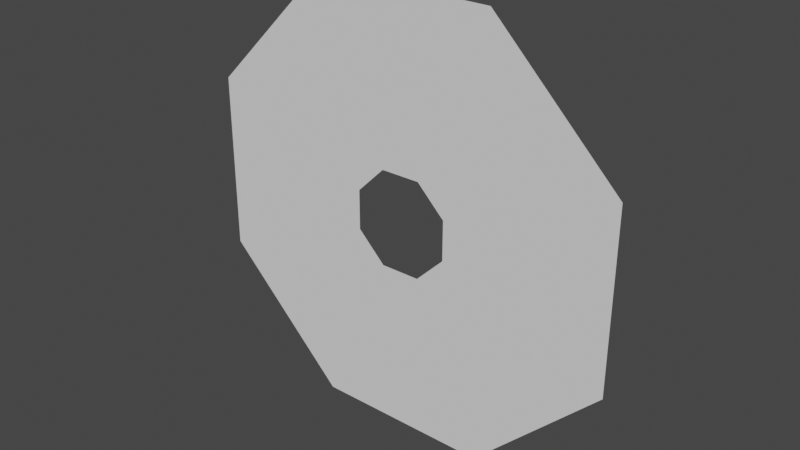 # Source: demoMap3.blend  (saved by Blender 2.90.8; exported with 4.5.12 LTS)
import bpy
from mathutils import Matrix  # noqa: F401  (used for matrix-valued properties, if any)

bpy.ops.wm.read_factory_settings(use_empty=True)
scene = bpy.context.scene
scene.name = 'Scene'

# ---- collections
col_collection = bpy.data.collections.new('Collection'); scene.collection.children.link(col_collection)

# ---- world
world_world = bpy.data.worlds.new('World'); scene.world = world_world
world_world.use_nodes = True; world_world.node_tree.nodes.clear()
_N = world_world.node_tree.nodes; _L = world_world.node_tree.links
n0 = _N.new('ShaderNodeOutputWorld'); n0.name = 'World Output'; n0.location = (300, 300)
n1 = _N.new('ShaderNodeBackground'); n1.name = 'Background'; n1.location = (10, 300)
n1.inputs[0].default_value = (0.05088, 0.05088, 0.05088, 1.0)
_L.new(n1.outputs[0], n0.inputs[0])
n0.is_active_output = True
world_world.color = (0.05088, 0.05088, 0.05088)
world_world.use_sun_shadow = False
world_world.sun_shadow_jitter_overblur = 0.0

# ---- meshes
me_circle_001 = bpy.data.meshes.new('Circle.001')
me_circle_001.from_pydata([(0.383, 0.0, 0.9237), (0.924, 2.98e-08, 0.3823), (0.9237, 5.96e-08, -0.383), (0.3823, 5.96e-08, -0.924), (-0.383, 0.0, -0.9237), (-0.924, -5.96e-08, -0.3823), (-0.9237, -8.941e-08, 0.383), (-0.3823, -1.192e-07, 0.924), (0.0855, -1.49e-08, 0.2062), (0.2063, -7.451e-09, 0.08534), (0.2062, 1.49e-08, -0.0855), (0.08534, 0.0, -0.2063), (-0.0855, -1.49e-08, -0.2062), (-0.2063, -2.98e-08, -0.08534), (-0.2062, -3.725e-08, 0.0855), (-0.08534, -2.98e-08, 0.2063)], [], [(7, 15, 14, 6), (5, 13, 12, 4), (3, 11, 10, 2), (1, 9, 8, 0), (0, 8, 15, 7), (6, 14, 13, 5), (4, 12, 11, 3), (2, 10, 9, 1)])
_uv = me_circle_001.uv_layers.new(name='UVMap')
_uv.uv.foreach_set('vector', [0.0, 0.0, 0.0, 0.0, 0.0, 0.0, 0.0, 0.0, 0.0, 0.0, 0.0, 0.0, 0.0, 0.0, 0.0, 0.0, 0.0, 0.0, 0.0, 0.0, 0.0, 0.0, 0.0, 0.0, 0.0, 0.0, 0.0, 0.0, 0.0, 0.0, 0.0, 0.0, 0.0, 0.0, 0.0, 0.0, 0.0, 0.0, 0.0, 0.0, 0.0, 0.0, 0.0, 0.0, 0.0, 0.0, 0.0, 0.0, 0.0, 0.0, 0.0, 0.0, 0.0, 0.0, 0.0, 0.0, 0.0, 0.0, 0.0, 0.0, 0.0, 0.0, 0.0, 0.0])
me_circle_001.use_remesh_fix_poles = True
me_circle_001.use_remesh_preserve_attributes = False
me_circle_001.use_mirror_vertex_groups = False
me_circle_001.update()

# ---- objects
ob_circle = bpy.data.objects.new('Circle', me_circle_001)

# ---- transforms, parenting, visibility, modifiers, constraints
ob_circle.location = (0.0, 0.0, 0.0)
ob_circle.lineart.crease_threshold = 0.0

# ---- collection membership
col_collection.objects.link(ob_circle)

# ---- scene / render settings (as saved in the file)
scene.frame_start = 1; scene.frame_end = 250; scene.frame_set(1)
scene.render.engine = 'BLENDER_EEVEE_NEXT'
scene.cycles.use_denoising = False
scene.cycles.samples = 128
scene.cycles.sampling_pattern = 'TABULATED_SOBOL'
scene.cycles.use_adaptive_sampling = False
scene.cycles.use_light_tree = False
scene.view_settings.view_transform = 'Filmic'
bpy.context.view_layer.update()

# ---- added for rendering (the .blend has no active camera and no usable light): camera, sun
cam_auto = bpy.data.cameras.new('AutoCamera')
cam_auto.lens = 50.0
cam_auto.sensor_width = 36.0
cam_auto.clip_end = 1000.0
ob_auto_camera = bpy.data.objects.new('AutoCamera', cam_auto)
scene.collection.objects.link(ob_auto_camera)
ob_auto_camera.location = (2.41812, -2.90175, 1.9345)
ob_auto_camera.rotation_euler = (1.09748, -7.21219e-08, 0.694738)
scene.camera = ob_auto_camera
light_auto_sun = bpy.data.lights.new('AutoSun', 'SUN')
light_auto_sun.energy = 3.0
light_auto_sun.angle = 0.0523599
ob_auto_sun = bpy.data.objects.new('AutoSun', light_auto_sun)
scene.collection.objects.link(ob_auto_sun)
ob_auto_sun.rotation_euler = (0.872665, 0.174533, 0.523599)
bpy.context.view_layer.update()
